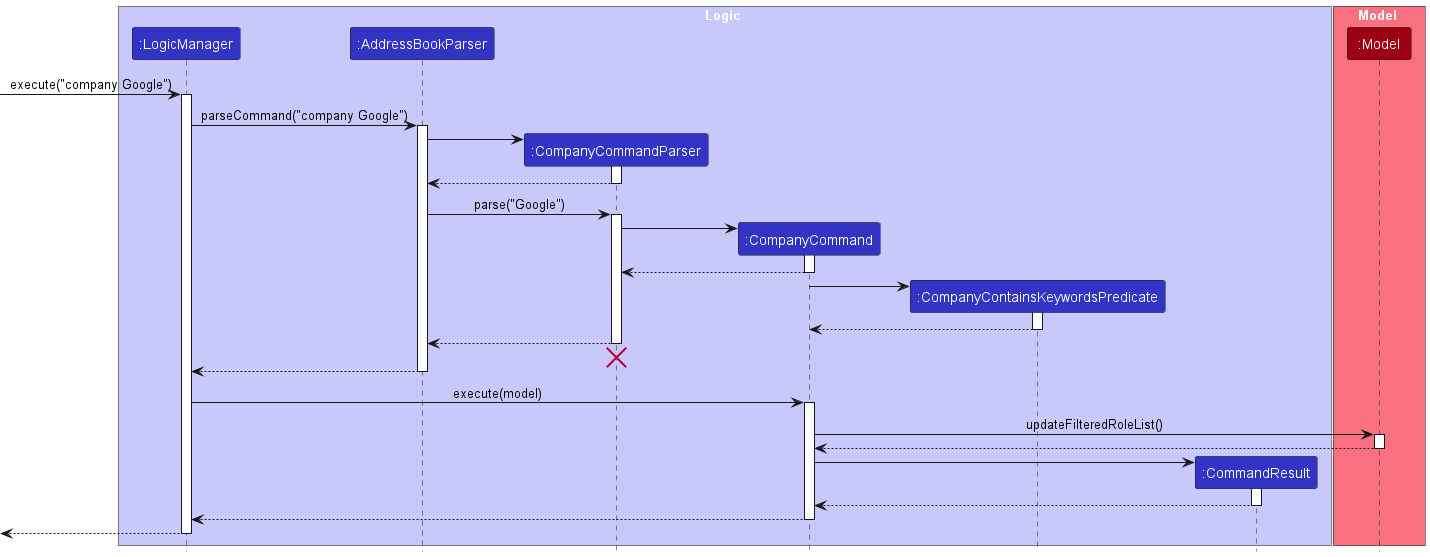

The diagram above was rendered by PlantUML. Its source (embedded in the PNG):
@startuml
!include style.puml

box Logic LOGIC_COLOR_T1
participant ":LogicManager" as LogicManager LOGIC_COLOR
participant ":AddressBookParser" as AddressBookParser LOGIC_COLOR
participant ":CompanyCommandParser" as CompanyCommandParser LOGIC_COLOR
participant ":CompanyCommand" as CompanyCommand LOGIC_COLOR
participant ":CompanyContainsKeywordsPredicate" as CompanyContainsKeywordsPredicate LOGIC_COLOR
participant ":CommandResult" as CommandResult LOGIC_COLOR
end box


box Model MODEL_COLOR_T1
participant ":Model" as Model MODEL_COLOR
end box

[-> LogicManager : execute("company Google")
activate LogicManager

LogicManager -> AddressBookParser : parseCommand("company Google")
activate AddressBookParser

create CompanyCommandParser
AddressBookParser -> CompanyCommandParser
activate CompanyCommandParser

CompanyCommandParser --> AddressBookParser
deactivate CompanyCommandParser

AddressBookParser -> CompanyCommandParser : parse("Google")
activate CompanyCommandParser

create CompanyCommand
CompanyCommandParser -> CompanyCommand
activate CompanyCommand

CompanyCommand --> CompanyCommandParser
deactivate CompanyCommand

create CompanyContainsKeywordsPredicate
CompanyCommand -> CompanyContainsKeywordsPredicate
activate CompanyContainsKeywordsPredicate

CompanyContainsKeywordsPredicate --> CompanyCommand
deactivate CompanyContainsKeywordsPredicate


CompanyCommandParser --> AddressBookParser
deactivate CompanyCommandParser
'Hidden arrow to position the destroy marker below the end of the activation bar.
CompanyCommandParser -[hidden]-> AddressBookParser
destroy CompanyCommandParser

AddressBookParser --> LogicManager
deactivate AddressBookParser


LogicManager -> CompanyCommand : execute(model)
activate CompanyCommand


CompanyCommand -> Model : updateFilteredRoleList()
activate Model

Model --> CompanyCommand
deactivate Model

create CommandResult
CompanyCommand -> CommandResult
activate CommandResult

CommandResult --> CompanyCommand
deactivate CommandResult

CompanyCommand --> LogicManager
deactivate CompanyCommand

[<--LogicManager
deactivate LogicManager
@enduml